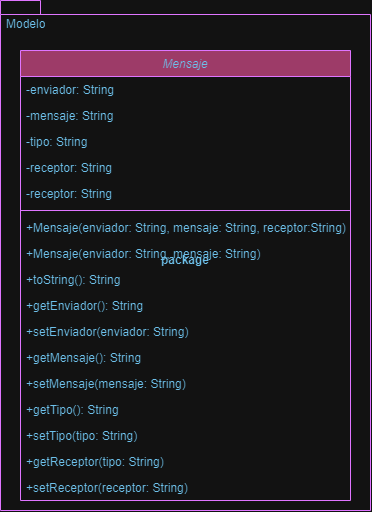

The diagram above was exported from draw.io. Its source (the exported page's mxGraphModel, read from the mxfile embedded in the PNG):
<mxGraphModel dx="555" dy="876" grid="1" gridSize="10" guides="1" tooltips="1" connect="1" arrows="1" fold="1" page="1" pageScale="1" pageWidth="827" pageHeight="1169" math="0" shadow="0">
  <root>
    <mxCell id="WIyWlLk6GJQsqaUBKTNV-0" />
    <mxCell id="WIyWlLk6GJQsqaUBKTNV-1" parent="WIyWlLk6GJQsqaUBKTNV-0" />
    <mxCell id="Buv6OtPa_qgV2v20RA4n-14" value="package" style="shape=folder;fontStyle=1;spacingTop=10;tabWidth=40;tabHeight=14;tabPosition=left;html=1;whiteSpace=wrap;strokeColor=#AF45ED;fontColor=#095C86;fillColor=none;" vertex="1" parent="WIyWlLk6GJQsqaUBKTNV-1">
      <mxGeometry x="200" y="70" width="370" height="510" as="geometry" />
    </mxCell>
    <mxCell id="zkfFHV4jXpPFQw0GAbJ--0" value="Mensaje" style="swimlane;fontStyle=2;align=center;verticalAlign=top;childLayout=stackLayout;horizontal=1;startSize=26;horizontalStack=0;resizeParent=1;resizeLast=0;collapsible=1;marginBottom=0;rounded=0;shadow=0;strokeWidth=1;labelBackgroundColor=none;fillColor=#F694C1;strokeColor=#AF45ED;fontColor=#095C86;" parent="WIyWlLk6GJQsqaUBKTNV-1" vertex="1">
      <mxGeometry x="220" y="120" width="330" height="450" as="geometry">
        <mxRectangle x="230" y="140" width="160" height="26" as="alternateBounds" />
      </mxGeometry>
    </mxCell>
    <mxCell id="zkfFHV4jXpPFQw0GAbJ--1" value="-enviador: String" style="text;align=left;verticalAlign=top;spacingLeft=4;spacingRight=4;overflow=hidden;rotatable=0;points=[[0,0.5],[1,0.5]];portConstraint=eastwest;labelBackgroundColor=none;fontColor=#095C86;" parent="zkfFHV4jXpPFQw0GAbJ--0" vertex="1">
      <mxGeometry y="26" width="330" height="26" as="geometry" />
    </mxCell>
    <mxCell id="Buv6OtPa_qgV2v20RA4n-0" value="-mensaje: String" style="text;align=left;verticalAlign=top;spacingLeft=4;spacingRight=4;overflow=hidden;rotatable=0;points=[[0,0.5],[1,0.5]];portConstraint=eastwest;labelBackgroundColor=none;fontColor=#095C86;" vertex="1" parent="zkfFHV4jXpPFQw0GAbJ--0">
      <mxGeometry y="52" width="330" height="26" as="geometry" />
    </mxCell>
    <mxCell id="Buv6OtPa_qgV2v20RA4n-1" value="-tipo: String" style="text;align=left;verticalAlign=top;spacingLeft=4;spacingRight=4;overflow=hidden;rotatable=0;points=[[0,0.5],[1,0.5]];portConstraint=eastwest;labelBackgroundColor=none;fontColor=#095C86;" vertex="1" parent="zkfFHV4jXpPFQw0GAbJ--0">
      <mxGeometry y="78" width="330" height="26" as="geometry" />
    </mxCell>
    <mxCell id="Buv6OtPa_qgV2v20RA4n-2" value="-receptor: String" style="text;align=left;verticalAlign=top;spacingLeft=4;spacingRight=4;overflow=hidden;rotatable=0;points=[[0,0.5],[1,0.5]];portConstraint=eastwest;labelBackgroundColor=none;fontColor=#095C86;" vertex="1" parent="zkfFHV4jXpPFQw0GAbJ--0">
      <mxGeometry y="104" width="330" height="26" as="geometry" />
    </mxCell>
    <mxCell id="Buv6OtPa_qgV2v20RA4n-3" value="-receptor: String" style="text;align=left;verticalAlign=top;spacingLeft=4;spacingRight=4;overflow=hidden;rotatable=0;points=[[0,0.5],[1,0.5]];portConstraint=eastwest;labelBackgroundColor=none;fontColor=#095C86;" vertex="1" parent="zkfFHV4jXpPFQw0GAbJ--0">
      <mxGeometry y="130" width="330" height="26" as="geometry" />
    </mxCell>
    <mxCell id="zkfFHV4jXpPFQw0GAbJ--4" value="" style="line;html=1;strokeWidth=1;align=left;verticalAlign=middle;spacingTop=-1;spacingLeft=3;spacingRight=3;rotatable=0;labelPosition=right;points=[];portConstraint=eastwest;labelBackgroundColor=none;fillColor=#F694C1;strokeColor=#AF45ED;fontColor=#095C86;" parent="zkfFHV4jXpPFQw0GAbJ--0" vertex="1">
      <mxGeometry y="156" width="330" height="8" as="geometry" />
    </mxCell>
    <mxCell id="zkfFHV4jXpPFQw0GAbJ--5" value="+Mensaje(enviador: String, mensaje: String, receptor:String)" style="text;align=left;verticalAlign=top;spacingLeft=4;spacingRight=4;overflow=hidden;rotatable=0;points=[[0,0.5],[1,0.5]];portConstraint=eastwest;labelBackgroundColor=none;fontColor=#095C86;" parent="zkfFHV4jXpPFQw0GAbJ--0" vertex="1">
      <mxGeometry y="164" width="330" height="26" as="geometry" />
    </mxCell>
    <mxCell id="Buv6OtPa_qgV2v20RA4n-4" value="+Mensaje(enviador: String, mensaje: String)" style="text;align=left;verticalAlign=top;spacingLeft=4;spacingRight=4;overflow=hidden;rotatable=0;points=[[0,0.5],[1,0.5]];portConstraint=eastwest;labelBackgroundColor=none;fontColor=#095C86;" vertex="1" parent="zkfFHV4jXpPFQw0GAbJ--0">
      <mxGeometry y="190" width="330" height="26" as="geometry" />
    </mxCell>
    <mxCell id="Buv6OtPa_qgV2v20RA4n-5" value="+toString(): String" style="text;align=left;verticalAlign=top;spacingLeft=4;spacingRight=4;overflow=hidden;rotatable=0;points=[[0,0.5],[1,0.5]];portConstraint=eastwest;labelBackgroundColor=none;fontColor=#095C86;" vertex="1" parent="zkfFHV4jXpPFQw0GAbJ--0">
      <mxGeometry y="216" width="330" height="26" as="geometry" />
    </mxCell>
    <mxCell id="Buv6OtPa_qgV2v20RA4n-6" value="+getEnviador(): String" style="text;align=left;verticalAlign=top;spacingLeft=4;spacingRight=4;overflow=hidden;rotatable=0;points=[[0,0.5],[1,0.5]];portConstraint=eastwest;labelBackgroundColor=none;fontColor=#095C86;" vertex="1" parent="zkfFHV4jXpPFQw0GAbJ--0">
      <mxGeometry y="242" width="330" height="26" as="geometry" />
    </mxCell>
    <mxCell id="Buv6OtPa_qgV2v20RA4n-7" value="+setEnviador(enviador: String)" style="text;align=left;verticalAlign=top;spacingLeft=4;spacingRight=4;overflow=hidden;rotatable=0;points=[[0,0.5],[1,0.5]];portConstraint=eastwest;labelBackgroundColor=none;fontColor=#095C86;" vertex="1" parent="zkfFHV4jXpPFQw0GAbJ--0">
      <mxGeometry y="268" width="330" height="26" as="geometry" />
    </mxCell>
    <mxCell id="Buv6OtPa_qgV2v20RA4n-8" value="+getMensaje(): String" style="text;align=left;verticalAlign=top;spacingLeft=4;spacingRight=4;overflow=hidden;rotatable=0;points=[[0,0.5],[1,0.5]];portConstraint=eastwest;labelBackgroundColor=none;fontColor=#095C86;" vertex="1" parent="zkfFHV4jXpPFQw0GAbJ--0">
      <mxGeometry y="294" width="330" height="26" as="geometry" />
    </mxCell>
    <mxCell id="Buv6OtPa_qgV2v20RA4n-9" value="+setMensaje(mensaje: String)" style="text;align=left;verticalAlign=top;spacingLeft=4;spacingRight=4;overflow=hidden;rotatable=0;points=[[0,0.5],[1,0.5]];portConstraint=eastwest;labelBackgroundColor=none;fontColor=#095C86;" vertex="1" parent="zkfFHV4jXpPFQw0GAbJ--0">
      <mxGeometry y="320" width="330" height="26" as="geometry" />
    </mxCell>
    <mxCell id="Buv6OtPa_qgV2v20RA4n-10" value="+getTipo(): String" style="text;align=left;verticalAlign=top;spacingLeft=4;spacingRight=4;overflow=hidden;rotatable=0;points=[[0,0.5],[1,0.5]];portConstraint=eastwest;labelBackgroundColor=none;fontColor=#095C86;" vertex="1" parent="zkfFHV4jXpPFQw0GAbJ--0">
      <mxGeometry y="346" width="330" height="26" as="geometry" />
    </mxCell>
    <mxCell id="Buv6OtPa_qgV2v20RA4n-13" value="+setTipo(tipo: String)" style="text;align=left;verticalAlign=top;spacingLeft=4;spacingRight=4;overflow=hidden;rotatable=0;points=[[0,0.5],[1,0.5]];portConstraint=eastwest;labelBackgroundColor=none;fontColor=#095C86;" vertex="1" parent="zkfFHV4jXpPFQw0GAbJ--0">
      <mxGeometry y="372" width="330" height="26" as="geometry" />
    </mxCell>
    <mxCell id="Buv6OtPa_qgV2v20RA4n-12" value="+getReceptor(tipo: String)" style="text;align=left;verticalAlign=top;spacingLeft=4;spacingRight=4;overflow=hidden;rotatable=0;points=[[0,0.5],[1,0.5]];portConstraint=eastwest;labelBackgroundColor=none;fontColor=#095C86;" vertex="1" parent="zkfFHV4jXpPFQw0GAbJ--0">
      <mxGeometry y="398" width="330" height="26" as="geometry" />
    </mxCell>
    <mxCell id="Buv6OtPa_qgV2v20RA4n-11" value="+setReceptor(receptor: String)" style="text;align=left;verticalAlign=top;spacingLeft=4;spacingRight=4;overflow=hidden;rotatable=0;points=[[0,0.5],[1,0.5]];portConstraint=eastwest;labelBackgroundColor=none;fontColor=#095C86;" vertex="1" parent="zkfFHV4jXpPFQw0GAbJ--0">
      <mxGeometry y="424" width="330" height="26" as="geometry" />
    </mxCell>
    <mxCell id="Buv6OtPa_qgV2v20RA4n-15" value="Modelo" style="text;strokeColor=none;fillColor=none;align=left;verticalAlign=top;spacingLeft=4;spacingRight=4;overflow=hidden;rotatable=0;points=[[0,0.5],[1,0.5]];portConstraint=eastwest;whiteSpace=wrap;html=1;fontColor=#095C86;" vertex="1" parent="WIyWlLk6GJQsqaUBKTNV-1">
      <mxGeometry x="200" y="80" width="100" height="26" as="geometry" />
    </mxCell>
  </root>
</mxGraphModel>